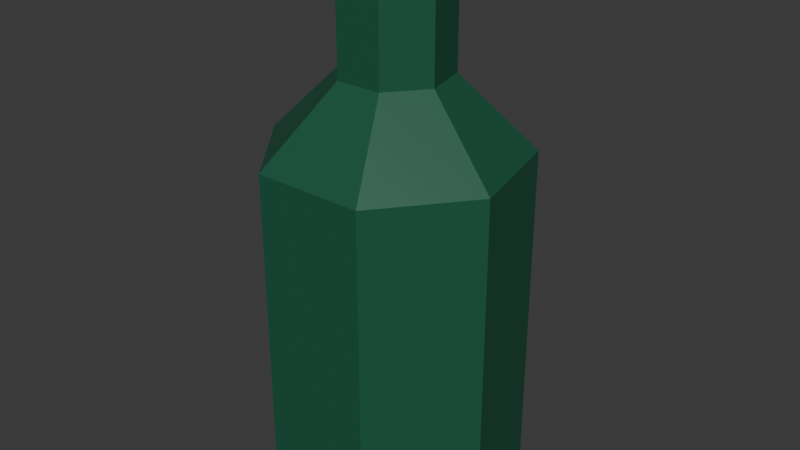 # Source: Bottle.blend  (saved by Blender 4.0.36; exported with 4.5.12 LTS)
import bpy
from mathutils import Matrix  # noqa: F401  (used for matrix-valued properties, if any)

bpy.ops.wm.read_factory_settings(use_empty=True)
scene = bpy.context.scene
scene.name = 'Scene'

# ---- collections
col_collection = bpy.data.collections.new('Collection'); scene.collection.children.link(col_collection)

# ---- materials (node trees are filled in below, after node groups)
mat_bottle = bpy.data.materials.new('Bottle')
mat_bottle.use_transparent_shadow = False

# ---- material node trees
mat_bottle.use_nodes = True; mat_bottle.node_tree.nodes.clear()
_N = mat_bottle.node_tree.nodes; _L = mat_bottle.node_tree.links
n0 = _N.new('ShaderNodeBsdfPrincipled'); n0.name = 'Principled BSDF'; n0.location = (10, 300)
n0.inputs[0].default_value = (0.01096, 0.1022, 0.05522, 1.0)
n0.inputs[3].default_value = 1.45
n1 = _N.new('ShaderNodeOutputMaterial'); n1.name = 'Material Output'; n1.location = (300, 300)
_L.new(n0.outputs[0], n1.inputs[0])
n1.is_active_output = True

# ---- world
world_world = bpy.data.worlds.new('World'); scene.world = world_world
world_world.use_nodes = True; world_world.node_tree.nodes.clear()
_N = world_world.node_tree.nodes; _L = world_world.node_tree.links
n0 = _N.new('ShaderNodeOutputWorld'); n0.name = 'World Output'; n0.location = (300, 300)
n1 = _N.new('ShaderNodeBackground'); n1.name = 'Background'; n1.location = (10, 300)
n1.inputs[0].default_value = (0.05088, 0.05088, 0.05088, 1.0)
_L.new(n1.outputs[0], n0.inputs[0])
n0.is_active_output = True
world_world.color = (0.05088, 0.05088, 0.05088)
world_world.use_sun_shadow = False
world_world.sun_shadow_jitter_overblur = 0.0

# ---- meshes
me_cylinder = bpy.data.meshes.new('Cylinder')
me_cylinder.from_pydata([(-9.613e-12, 0.04277, -0.0358), (-9.613e-12, 0.04277, 0.07969), (0.03344, 0.02667, -0.0358), (0.03344, 0.02667, 0.07969), (0.0417, -0.009518, -0.0358), (0.0417, -0.009518, 0.07969), (0.01856, -0.03854, -0.0358), (0.01856, -0.03854, 0.07969), (-0.01856, -0.03854, -0.0358), (-0.01856, -0.03854, 0.07969), (-0.0417, -0.009518, -0.0358), (-0.0417, -0.009518, 0.07969), (-0.03344, 0.02667, -0.0358), (-0.03344, 0.02667, 0.07969), (-4.92e-10, 0.01801, 0.1041), (0.01408, 0.01123, 0.1041), (0.01756, -0.004007, 0.1041), (0.007814, -0.01623, 0.1041), (-0.007814, -0.01623, 0.1041), (-0.01756, -0.004007, 0.1041), (-0.01408, 0.01123, 0.1041), (-4.92e-10, 0.01801, 0.1427), (0.01408, 0.01123, 0.1427), (0.01756, -0.004007, 0.1427), (0.007814, -0.01623, 0.1427), (-0.007814, -0.01623, 0.1427), (-0.01756, -0.004007, 0.1427), (-0.01408, 0.01123, 0.1427)], [], [(0, 1, 3, 2), (2, 3, 5, 4), (4, 5, 7, 6), (6, 7, 9, 8), (8, 9, 11, 10), (7, 5, 16, 17), (10, 11, 13, 12), (12, 13, 1, 0), (0, 2, 4, 6, 8, 10, 12), (20, 19, 26, 27), (13, 11, 19, 20), (9, 7, 17, 18), (1, 13, 20, 14), (5, 3, 15, 16), (11, 9, 18, 19), (3, 1, 14, 15), (22, 21, 27, 26, 25, 24, 23), (18, 17, 24, 25), (16, 15, 22, 23), (14, 20, 27, 21), (19, 18, 25, 26), (17, 16, 23, 24), (15, 14, 21, 22)])
_uv = me_cylinder.uv_layers.new(name='UVMap')
_uv.uv.foreach_set('vector', [1.0, 0.5, 1.0, 1.0, 0.8571, 1.0, 0.8571, 0.5, 0.8571, 0.5, 0.8571, 1.0, 0.7143, 1.0, 0.7143, 0.5, 0.7143, 0.5, 0.7143, 1.0, 0.5714, 1.0, 0.5714, 0.5, 0.5714, 0.5, 0.5714, 1.0, 0.4286, 1.0, 0.4286, 0.5, 0.4286, 0.5, 0.4286, 1.0, 0.2857, 1.0, 0.2857, 0.5, 0.5714, 1.0, 0.7143, 1.0, 0.7143, 1.0, 0.5714, 1.0, 0.2857, 0.5, 0.2857, 1.0, 0.1429, 1.0, 0.1429, 0.5, 0.1429, 0.5, 0.1429, 1.0, 2.98e-08, 1.0, 2.98e-08, 0.5, 0.75, 0.49, 0.9376, 0.3996, 0.984, 0.1966, 0.8541, 0.03377, 0.6459, 0.03377, 0.516, 0.1966, 0.5624, 0.3996, 0.1429, 1.0, 0.2857, 1.0, 0.2857, 1.0, 0.1429, 1.0, 0.1429, 1.0, 0.2857, 1.0, 0.2857, 1.0, 0.1429, 1.0, 0.4286, 1.0, 0.5714, 1.0, 0.5714, 1.0, 0.4286, 1.0, 2.98e-08, 1.0, 0.1429, 1.0, 0.1429, 1.0, 2.98e-08, 1.0, 0.7143, 1.0, 0.8571, 1.0, 0.8571, 1.0, 0.7143, 1.0, 0.2857, 1.0, 0.4286, 1.0, 0.4286, 1.0, 0.2857, 1.0, 0.8571, 1.0, 1.0, 1.0, 1.0, 1.0, 0.8571, 1.0, 0.4376, 0.3996, 0.25, 0.49, 0.06236, 0.3996, 0.01602, 0.1966, 0.1459, 0.03377, 0.3541, 0.03377, 0.484, 0.1966, 0.4286, 1.0, 0.5714, 1.0, 0.5714, 1.0, 0.4286, 1.0, 0.7143, 1.0, 0.8571, 1.0, 0.8571, 1.0, 0.7143, 1.0, 2.98e-08, 1.0, 0.1429, 1.0, 0.1429, 1.0, 2.98e-08, 1.0, 0.2857, 1.0, 0.4286, 1.0, 0.4286, 1.0, 0.2857, 1.0, 0.5714, 1.0, 0.7143, 1.0, 0.7143, 1.0, 0.5714, 1.0, 0.8571, 1.0, 1.0, 1.0, 1.0, 1.0, 0.8571, 1.0])
me_cylinder.materials.append(mat_bottle)
me_cylinder.update()

# ---- objects
ob_cylinder = bpy.data.objects.new('Cylinder', me_cylinder)

# ---- transforms, parenting, visibility, modifiers, constraints
ob_cylinder.location = (0.0, 0.0, 0.0)
ob_cylinder.scale = (2.14, 2.14, 2.14)

# ---- collection membership
col_collection.objects.link(ob_cylinder)

# ---- scene / render settings (as saved in the file)
scene.frame_start = 1; scene.frame_end = 250; scene.frame_set(1)
scene.render.engine = 'BLENDER_EEVEE_NEXT'
scene.cycles.sampling_pattern = 'TABULATED_SOBOL'
bpy.context.view_layer.update()

# ---- added for rendering (the .blend has no active camera and no usable light): camera, sun
cam_auto = bpy.data.cameras.new('AutoCamera')
cam_auto.lens = 50.0
cam_auto.sensor_width = 36.0
cam_auto.clip_end = 1000.0
ob_auto_camera = bpy.data.objects.new('AutoCamera', cam_auto)
scene.collection.objects.link(ob_auto_camera)
ob_auto_camera.location = (0.421932, -0.501786, 0.451886)
ob_auto_camera.rotation_euler = (1.09748, -7.21219e-08, 0.694738)
scene.camera = ob_auto_camera
light_auto_sun = bpy.data.lights.new('AutoSun', 'SUN')
light_auto_sun.energy = 3.0
light_auto_sun.angle = 0.0523599
ob_auto_sun = bpy.data.objects.new('AutoSun', light_auto_sun)
scene.collection.objects.link(ob_auto_sun)
ob_auto_sun.rotation_euler = (0.872665, 0.174533, 0.523599)
bpy.context.view_layer.update()
